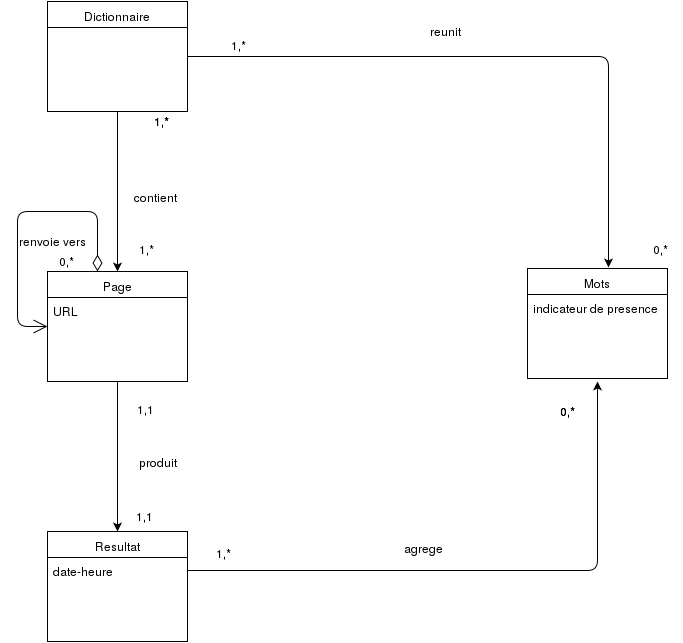

The diagram above was exported from draw.io. Its source (the exported page's mxGraphModel, read from the mxfile embedded in the PNG):
<mxGraphModel dx="1434" dy="734" grid="1" gridSize="10" guides="1" tooltips="1" connect="1" arrows="1" fold="1" page="1" pageScale="1" pageWidth="826" pageHeight="1169" background="#ffffff" math="0" shadow="0">
  <root>
    <mxCell id="0" />
    <mxCell id="1" parent="0" />
    <mxCell id="4" value="1,*" style="text;html=1;resizable=0;points=[];autosize=1;align=left;verticalAlign=top;spacingTop=-4;" parent="1" vertex="1">
      <mxGeometry x="175" y="150" width="30" height="20" as="geometry" />
    </mxCell>
    <mxCell id="5" style="edgeStyle=orthogonalEdgeStyle;rounded=1;html=1;entryX=0.5;entryY=0;jettySize=auto;orthogonalLoop=1;" parent="1" source="6" target="8" edge="1">
      <mxGeometry x="140" y="420" as="geometry" />
    </mxCell>
    <mxCell id="6" value="Page" style="swimlane;html=1;fontStyle=0;childLayout=stackLayout;horizontal=1;startSize=26;fillColor=none;horizontalStack=0;resizeParent=1;resizeLast=0;collapsible=1;marginBottom=0;swimlaneFillColor=#ffffff;" parent="1" vertex="1">
      <mxGeometry x="70" y="310" width="140" height="110" as="geometry" />
    </mxCell>
    <mxCell id="7" value="URL" style="text;html=1;strokeColor=none;fillColor=none;align=left;verticalAlign=top;spacingLeft=4;spacingRight=4;whiteSpace=wrap;overflow=hidden;rotatable=0;points=[[0,0.5],[1,0.5]];portConstraint=eastwest;" parent="6" vertex="1">
      <mxGeometry y="26" width="140" height="26" as="geometry" />
    </mxCell>
    <mxCell id="8" value="Resultat" style="swimlane;html=1;fontStyle=0;childLayout=stackLayout;horizontal=1;startSize=26;fillColor=none;horizontalStack=0;resizeParent=1;resizeLast=0;collapsible=1;marginBottom=0;swimlaneFillColor=#ffffff;" parent="1" vertex="1">
      <mxGeometry x="70" y="570" width="140" height="110" as="geometry" />
    </mxCell>
    <mxCell id="9" value="date-heure" style="text;html=1;strokeColor=none;fillColor=none;align=left;verticalAlign=top;spacingLeft=4;spacingRight=4;whiteSpace=wrap;overflow=hidden;rotatable=0;points=[[0,0.5],[1,0.5]];portConstraint=eastwest;" parent="8" vertex="1">
      <mxGeometry y="26" width="140" height="26" as="geometry" />
    </mxCell>
    <mxCell id="10" style="edgeStyle=orthogonalEdgeStyle;rounded=1;html=1;jettySize=auto;orthogonalLoop=1;" parent="1" source="9" edge="1">
      <mxGeometry x="210" y="420" as="geometry">
        <mxPoint x="620" y="420" as="targetPoint" />
      </mxGeometry>
    </mxCell>
    <mxCell id="11" value="1,*" style="text;html=1;resizable=0;points=[];autosize=1;align=left;verticalAlign=top;spacingTop=-4;" parent="1" vertex="1">
      <mxGeometry x="237" y="582" width="30" height="20" as="geometry" />
    </mxCell>
    <mxCell id="12" value="0,*" style="text;html=1;resizable=0;points=[];autosize=1;align=left;verticalAlign=top;spacingTop=-4;" parent="1" vertex="1">
      <mxGeometry x="581" y="440" width="30" height="20" as="geometry" />
    </mxCell>
    <mxCell id="13" value="agrege" style="text;html=1;resizable=0;points=[];autosize=1;align=left;verticalAlign=top;spacingTop=-4;" parent="1" vertex="1">
      <mxGeometry x="425" y="577" width="50" height="20" as="geometry" />
    </mxCell>
    <mxCell id="14" style="edgeStyle=orthogonalEdgeStyle;rounded=1;html=1;jettySize=auto;orthogonalLoop=1;" parent="1" source="15" target="6" edge="1">
      <mxGeometry x="140" y="150" as="geometry" />
    </mxCell>
    <mxCell id="48" style="edgeStyle=orthogonalEdgeStyle;rounded=1;html=1;entryX=0.579;entryY=-0.009;entryPerimeter=0;jettySize=auto;orthogonalLoop=1;" parent="1" source="15" target="45" edge="1">
      <mxGeometry relative="1" as="geometry" />
    </mxCell>
    <mxCell id="15" value="Dictionnaire" style="swimlane;html=1;fontStyle=0;childLayout=stackLayout;horizontal=1;startSize=26;fillColor=none;horizontalStack=0;resizeParent=1;resizeLast=0;collapsible=1;marginBottom=0;swimlaneFillColor=#ffffff;" parent="1" vertex="1">
      <mxGeometry x="70" y="40" width="140" height="110" as="geometry">
        <mxRectangle x="70" y="40" width="100" height="26" as="alternateBounds" />
      </mxGeometry>
    </mxCell>
    <mxCell id="17" value="" style="endArrow=open;html=1;endSize=12;startArrow=diamondThin;startSize=14;startFill=0;edgeStyle=orthogonalEdgeStyle;align=left;verticalAlign=bottom;" parent="1" edge="1">
      <mxGeometry x="40" y="250" as="geometry">
        <mxPoint x="120" y="310" as="sourcePoint" />
        <mxPoint x="70" y="365" as="targetPoint" />
        <Array as="points">
          <mxPoint x="120" y="250" />
          <mxPoint x="40" y="250" />
          <mxPoint x="40" y="365" />
        </Array>
        <mxPoint as="offset" />
      </mxGeometry>
    </mxCell>
    <mxCell id="18" value="0,*" style="text;html=1;resizable=0;points=[];autosize=1;align=left;verticalAlign=top;spacingTop=-4;" parent="1" vertex="1">
      <mxGeometry x="80" y="290" width="30" height="20" as="geometry" />
    </mxCell>
    <mxCell id="19" value="renvoie vers&amp;nbsp;" style="text;html=1;resizable=0;points=[];autosize=1;align=left;verticalAlign=top;spacingTop=-4;" parent="1" vertex="1">
      <mxGeometry x="40" y="270" width="90" height="20" as="geometry" />
    </mxCell>
    <mxCell id="20" value="1,*" style="text;html=1;resizable=0;points=[];autosize=1;align=left;verticalAlign=top;spacingTop=-4;" parent="1" vertex="1">
      <mxGeometry x="160" y="278" width="30" height="20" as="geometry" />
    </mxCell>
    <mxCell id="21" value="1,*" style="text;html=1;resizable=0;points=[];autosize=1;align=left;verticalAlign=top;spacingTop=-4;" parent="1" vertex="1">
      <mxGeometry x="175" y="150" width="30" height="20" as="geometry" />
    </mxCell>
    <mxCell id="22" value="contient" style="text;html=1;resizable=0;points=[];autosize=1;align=left;verticalAlign=top;spacingTop=-4;" parent="1" vertex="1">
      <mxGeometry x="155" y="226" width="60" height="20" as="geometry" />
    </mxCell>
    <mxCell id="23" value="1,1" style="text;html=1;resizable=0;points=[];autosize=1;align=left;verticalAlign=top;spacingTop=-4;" parent="1" vertex="1">
      <mxGeometry x="158" y="438" width="30" height="20" as="geometry" />
    </mxCell>
    <mxCell id="24" value="1,1" style="text;html=1;resizable=0;points=[];autosize=1;align=left;verticalAlign=top;spacingTop=-4;" parent="1" vertex="1">
      <mxGeometry x="157" y="545" width="30" height="20" as="geometry" />
    </mxCell>
    <mxCell id="45" value="Mots" style="swimlane;html=1;fontStyle=0;childLayout=stackLayout;horizontal=1;startSize=26;fillColor=none;horizontalStack=0;resizeParent=1;resizeLast=0;collapsible=1;marginBottom=0;swimlaneFillColor=#ffffff;" parent="1" vertex="1">
      <mxGeometry x="550" y="307" width="140" height="110" as="geometry" />
    </mxCell>
    <mxCell id="46" value="indicateur de presence" style="text;html=1;strokeColor=none;fillColor=none;align=left;verticalAlign=top;spacingLeft=4;spacingRight=4;whiteSpace=wrap;overflow=hidden;rotatable=0;points=[[0,0.5],[1,0.5]];portConstraint=eastwest;" parent="45" vertex="1">
      <mxGeometry y="26" width="140" height="26" as="geometry" />
    </mxCell>
    <mxCell id="47" value="0,*" style="text;html=1;resizable=0;points=[];autosize=1;align=left;verticalAlign=top;spacingTop=-4;" parent="1" vertex="1">
      <mxGeometry x="581" y="440" width="30" height="20" as="geometry" />
    </mxCell>
    <mxCell id="49" value="0,*" style="text;html=1;resizable=0;points=[];autosize=1;align=left;verticalAlign=top;spacingTop=-4;" parent="1" vertex="1">
      <mxGeometry x="674" y="278" width="30" height="20" as="geometry" />
    </mxCell>
    <mxCell id="50" value="1,*" style="text;html=1;resizable=0;points=[];autosize=1;align=left;verticalAlign=top;spacingTop=-4;" parent="1" vertex="1">
      <mxGeometry x="252" y="74" width="30" height="20" as="geometry" />
    </mxCell>
    <mxCell id="51" value="produit" style="text;html=1;resizable=0;points=[];autosize=1;align=left;verticalAlign=top;spacingTop=-4;" parent="1" vertex="1">
      <mxGeometry x="160" y="491" width="50" height="20" as="geometry" />
    </mxCell>
    <mxCell id="52" value="reunit" style="text;html=1;resizable=0;points=[];autosize=1;align=left;verticalAlign=top;spacingTop=-4;" vertex="1" parent="1">
      <mxGeometry x="451" y="60" width="50" height="20" as="geometry" />
    </mxCell>
  </root>
</mxGraphModel>